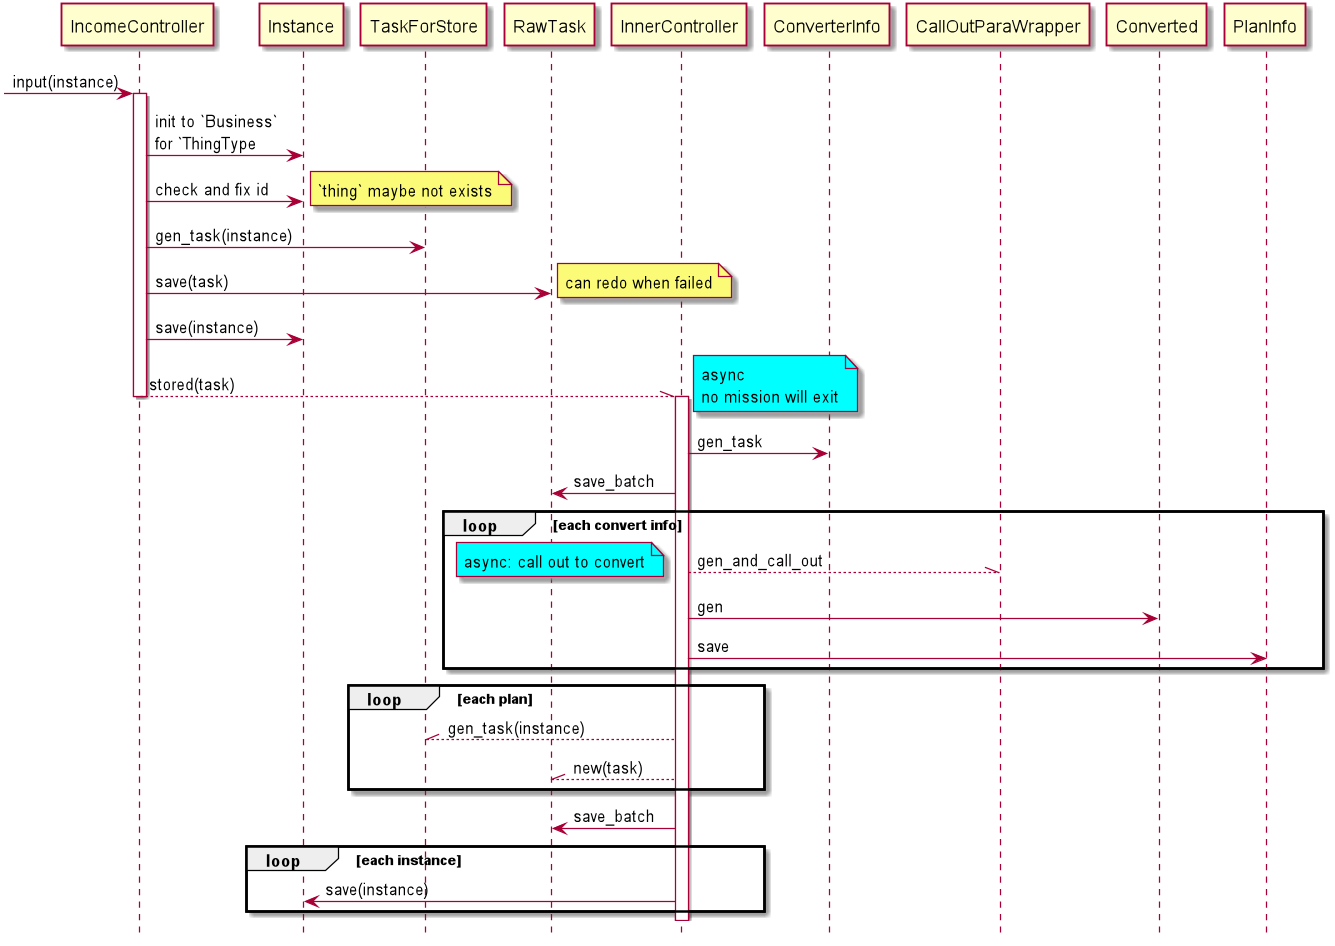

The diagram above was rendered by PlantUML. Its source (embedded in the PNG):
@startuml
hide footbox


[->IncomeController: input(instance)
activate IncomeController
IncomeController -> Instance: init to `Business` \nfor `ThingType
IncomeController -> Instance: check and fix id
note right: `thing` maybe not exists
IncomeController -> TaskForStore: gen_task(instance)
IncomeController -> RawTask: save(task)
note right: can redo when failed
IncomeController -> Instance: save(instance)
IncomeController --\\ InnerController: stored(task)
note right #aqua : async \nno mission will exit
deactivate IncomeController


activate InnerController
InnerController -> ConverterInfo: gen_task
InnerController -> RawTask: save_batch
loop each convert info
    InnerController --\\ CallOutParaWrapper:gen_and_call_out
    note left #aqua : async: call out to convert
    InnerController -> Converted :gen
    InnerController -> PlanInfo : save
end

loop each plan
    InnerController --\\ TaskForStore: gen_task(instance)
    InnerController --\\ RawTask: new(task)
end
InnerController -> RawTask: save_batch

loop each instance
InnerController -> Instance: save(instance)
end
deactivate InnerController

@enduml